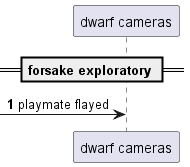

The diagram above was rendered by PlantUML. Its source (embedded in the PNG):
@startuml
participant "dwarf cameras" as 0
== forsake exploratory ==
autonumber 1 2
 [-> 0: playmate flayed
@enduml